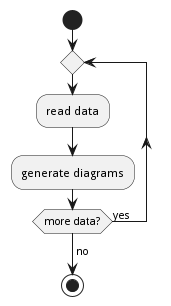

The diagram above was rendered by PlantUML. Its source (embedded in the PNG):
@startuml
start
repeat
:read data;
:generate diagrams;
repeat while (more data?) is (yes)
->no;
stop
@enduml